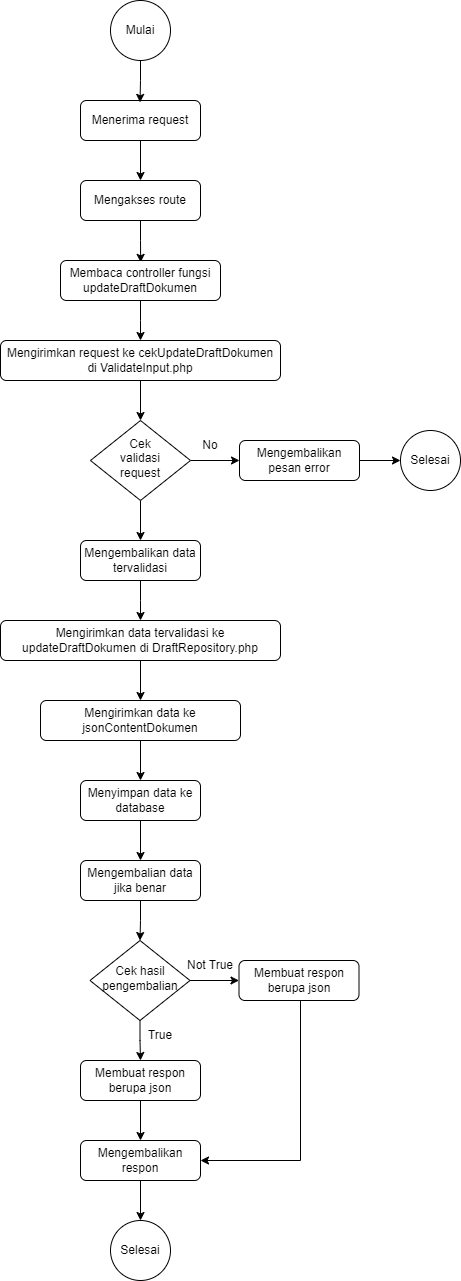

The diagram above was exported from draw.io. Its source (the exported page's mxGraphModel, read from the mxfile embedded in the PNG):
<mxGraphModel dx="803" dy="438" grid="1" gridSize="10" guides="1" tooltips="1" connect="1" arrows="1" fold="1" page="1" pageScale="1" pageWidth="850" pageHeight="1400" math="0" shadow="0">
  <root>
    <mxCell id="0" />
    <mxCell id="1" parent="0" />
    <mxCell id="o6pH4fpQ6SmBeM4TEi8_-1" style="edgeStyle=orthogonalEdgeStyle;rounded=0;orthogonalLoop=1;jettySize=auto;html=1;" edge="1" parent="1" source="o6pH4fpQ6SmBeM4TEi8_-2" target="o6pH4fpQ6SmBeM4TEi8_-6">
      <mxGeometry relative="1" as="geometry" />
    </mxCell>
    <mxCell id="o6pH4fpQ6SmBeM4TEi8_-2" value="Menerima request" style="rounded=1;whiteSpace=wrap;html=1;fontSize=12;glass=0;strokeWidth=1;shadow=0;" vertex="1" parent="1">
      <mxGeometry x="120" y="120" width="120" height="40" as="geometry" />
    </mxCell>
    <mxCell id="o6pH4fpQ6SmBeM4TEi8_-3" style="edgeStyle=orthogonalEdgeStyle;rounded=0;orthogonalLoop=1;jettySize=auto;html=1;entryX=0.496;entryY=0.047;entryDx=0;entryDy=0;entryPerimeter=0;" edge="1" parent="1" source="o6pH4fpQ6SmBeM4TEi8_-4" target="o6pH4fpQ6SmBeM4TEi8_-2">
      <mxGeometry relative="1" as="geometry" />
    </mxCell>
    <mxCell id="o6pH4fpQ6SmBeM4TEi8_-4" value="Mulai" style="ellipse;whiteSpace=wrap;html=1;aspect=fixed;" vertex="1" parent="1">
      <mxGeometry x="150" y="20" width="60" height="60" as="geometry" />
    </mxCell>
    <mxCell id="o6pH4fpQ6SmBeM4TEi8_-5" style="edgeStyle=orthogonalEdgeStyle;rounded=0;orthogonalLoop=1;jettySize=auto;html=1;entryX=0.501;entryY=0.047;entryDx=0;entryDy=0;entryPerimeter=0;" edge="1" parent="1" source="o6pH4fpQ6SmBeM4TEi8_-6" target="o6pH4fpQ6SmBeM4TEi8_-8">
      <mxGeometry relative="1" as="geometry" />
    </mxCell>
    <mxCell id="o6pH4fpQ6SmBeM4TEi8_-6" value="Mengakses route" style="rounded=1;whiteSpace=wrap;html=1;fontSize=12;glass=0;strokeWidth=1;shadow=0;" vertex="1" parent="1">
      <mxGeometry x="120" y="200" width="120" height="40" as="geometry" />
    </mxCell>
    <mxCell id="o6pH4fpQ6SmBeM4TEi8_-7" style="edgeStyle=orthogonalEdgeStyle;rounded=0;orthogonalLoop=1;jettySize=auto;html=1;entryX=0.5;entryY=0;entryDx=0;entryDy=0;" edge="1" parent="1" source="o6pH4fpQ6SmBeM4TEi8_-8">
      <mxGeometry relative="1" as="geometry">
        <mxPoint x="180" y="360" as="targetPoint" />
      </mxGeometry>
    </mxCell>
    <mxCell id="o6pH4fpQ6SmBeM4TEi8_-8" value="Membaca controller fungsi updateDraftDokumen" style="rounded=1;whiteSpace=wrap;html=1;fontSize=12;glass=0;strokeWidth=1;shadow=0;" vertex="1" parent="1">
      <mxGeometry x="100" y="280" width="160" height="40" as="geometry" />
    </mxCell>
    <mxCell id="o6pH4fpQ6SmBeM4TEi8_-14" style="edgeStyle=orthogonalEdgeStyle;rounded=0;orthogonalLoop=1;jettySize=auto;html=1;entryX=0.5;entryY=0;entryDx=0;entryDy=0;" edge="1" parent="1" source="o6pH4fpQ6SmBeM4TEi8_-15" target="o6pH4fpQ6SmBeM4TEi8_-18">
      <mxGeometry relative="1" as="geometry" />
    </mxCell>
    <mxCell id="o6pH4fpQ6SmBeM4TEi8_-15" value="Mengirimkan request ke cekUpdateDraftDokumen di ValidateInput.php" style="rounded=1;whiteSpace=wrap;html=1;fontSize=12;glass=0;strokeWidth=1;shadow=0;" vertex="1" parent="1">
      <mxGeometry x="40" y="360" width="280" height="40" as="geometry" />
    </mxCell>
    <mxCell id="o6pH4fpQ6SmBeM4TEi8_-16" style="edgeStyle=orthogonalEdgeStyle;rounded=0;orthogonalLoop=1;jettySize=auto;html=1;entryX=0.5;entryY=0;entryDx=0;entryDy=0;" edge="1" parent="1" source="o6pH4fpQ6SmBeM4TEi8_-18" target="o6pH4fpQ6SmBeM4TEi8_-23">
      <mxGeometry relative="1" as="geometry" />
    </mxCell>
    <mxCell id="o6pH4fpQ6SmBeM4TEi8_-17" style="edgeStyle=orthogonalEdgeStyle;rounded=0;orthogonalLoop=1;jettySize=auto;html=1;entryX=0;entryY=0.5;entryDx=0;entryDy=0;" edge="1" parent="1" source="o6pH4fpQ6SmBeM4TEi8_-18" target="o6pH4fpQ6SmBeM4TEi8_-20">
      <mxGeometry relative="1" as="geometry" />
    </mxCell>
    <mxCell id="o6pH4fpQ6SmBeM4TEi8_-18" value="Cek&lt;br&gt;validasi&lt;br&gt;request" style="rhombus;whiteSpace=wrap;html=1;shadow=0;fontFamily=Helvetica;fontSize=12;align=center;strokeWidth=1;spacing=6;spacingTop=-4;" vertex="1" parent="1">
      <mxGeometry x="130" y="440" width="100" height="80" as="geometry" />
    </mxCell>
    <mxCell id="o6pH4fpQ6SmBeM4TEi8_-19" style="edgeStyle=orthogonalEdgeStyle;rounded=0;orthogonalLoop=1;jettySize=auto;html=1;" edge="1" parent="1" source="o6pH4fpQ6SmBeM4TEi8_-20" target="o6pH4fpQ6SmBeM4TEi8_-21">
      <mxGeometry relative="1" as="geometry" />
    </mxCell>
    <mxCell id="o6pH4fpQ6SmBeM4TEi8_-20" value="Mengembalikan pesan error" style="rounded=1;whiteSpace=wrap;html=1;fontSize=12;glass=0;strokeWidth=1;shadow=0;" vertex="1" parent="1">
      <mxGeometry x="279" y="460" width="120" height="40" as="geometry" />
    </mxCell>
    <mxCell id="o6pH4fpQ6SmBeM4TEi8_-21" value="Selesai" style="ellipse;whiteSpace=wrap;html=1;aspect=fixed;" vertex="1" parent="1">
      <mxGeometry x="440" y="450" width="60" height="60" as="geometry" />
    </mxCell>
    <mxCell id="o6pH4fpQ6SmBeM4TEi8_-22" style="edgeStyle=orthogonalEdgeStyle;rounded=0;orthogonalLoop=1;jettySize=auto;html=1;entryX=0.5;entryY=0;entryDx=0;entryDy=0;" edge="1" parent="1" source="o6pH4fpQ6SmBeM4TEi8_-23">
      <mxGeometry relative="1" as="geometry">
        <mxPoint x="180" y="640" as="targetPoint" />
      </mxGeometry>
    </mxCell>
    <mxCell id="o6pH4fpQ6SmBeM4TEi8_-23" value="Mengembalikan data tervalidasi" style="rounded=1;whiteSpace=wrap;html=1;fontSize=12;glass=0;strokeWidth=1;shadow=0;" vertex="1" parent="1">
      <mxGeometry x="120" y="560" width="120" height="40" as="geometry" />
    </mxCell>
    <mxCell id="o6pH4fpQ6SmBeM4TEi8_-25" value="No" style="text;html=1;strokeColor=none;fillColor=none;align=center;verticalAlign=middle;whiteSpace=wrap;rounded=0;" vertex="1" parent="1">
      <mxGeometry x="220" y="450" width="60" height="30" as="geometry" />
    </mxCell>
    <mxCell id="Xz5YoU8DWbeQcouFbWNM-1" style="edgeStyle=orthogonalEdgeStyle;rounded=0;orthogonalLoop=1;jettySize=auto;html=1;entryX=0.5;entryY=0;entryDx=0;entryDy=0;" edge="1" parent="1" source="Xz5YoU8DWbeQcouFbWNM-2" target="Xz5YoU8DWbeQcouFbWNM-4">
      <mxGeometry relative="1" as="geometry" />
    </mxCell>
    <mxCell id="Xz5YoU8DWbeQcouFbWNM-2" value="Membuat respon berupa json" style="rounded=1;whiteSpace=wrap;html=1;fontSize=12;glass=0;strokeWidth=1;shadow=0;" vertex="1" parent="1">
      <mxGeometry x="120" y="1080" width="120" height="40" as="geometry" />
    </mxCell>
    <mxCell id="Xz5YoU8DWbeQcouFbWNM-3" style="edgeStyle=orthogonalEdgeStyle;rounded=0;orthogonalLoop=1;jettySize=auto;html=1;" edge="1" parent="1" source="Xz5YoU8DWbeQcouFbWNM-4" target="Xz5YoU8DWbeQcouFbWNM-5">
      <mxGeometry relative="1" as="geometry" />
    </mxCell>
    <mxCell id="Xz5YoU8DWbeQcouFbWNM-4" value="Mengembalikan respon" style="rounded=1;whiteSpace=wrap;html=1;fontSize=12;glass=0;strokeWidth=1;shadow=0;" vertex="1" parent="1">
      <mxGeometry x="120" y="1160" width="120" height="40" as="geometry" />
    </mxCell>
    <mxCell id="Xz5YoU8DWbeQcouFbWNM-5" value="Selesai" style="ellipse;whiteSpace=wrap;html=1;aspect=fixed;" vertex="1" parent="1">
      <mxGeometry x="150" y="1240" width="60" height="60" as="geometry" />
    </mxCell>
    <mxCell id="Xz5YoU8DWbeQcouFbWNM-6" value="True" style="text;html=1;strokeColor=none;fillColor=none;align=center;verticalAlign=middle;whiteSpace=wrap;rounded=0;" vertex="1" parent="1">
      <mxGeometry x="169.5" y="1040" width="60" height="30" as="geometry" />
    </mxCell>
    <mxCell id="Xz5YoU8DWbeQcouFbWNM-7" style="edgeStyle=orthogonalEdgeStyle;rounded=0;orthogonalLoop=1;jettySize=auto;html=1;entryX=0.5;entryY=0;entryDx=0;entryDy=0;" edge="1" parent="1" source="Xz5YoU8DWbeQcouFbWNM-9" target="Xz5YoU8DWbeQcouFbWNM-2">
      <mxGeometry relative="1" as="geometry" />
    </mxCell>
    <mxCell id="Xz5YoU8DWbeQcouFbWNM-8" style="edgeStyle=orthogonalEdgeStyle;rounded=0;orthogonalLoop=1;jettySize=auto;html=1;entryX=0;entryY=0.5;entryDx=0;entryDy=0;" edge="1" parent="1" source="Xz5YoU8DWbeQcouFbWNM-9" target="Xz5YoU8DWbeQcouFbWNM-11">
      <mxGeometry relative="1" as="geometry" />
    </mxCell>
    <mxCell id="Xz5YoU8DWbeQcouFbWNM-9" value="Cek hasil pengembalian" style="rhombus;whiteSpace=wrap;html=1;shadow=0;fontFamily=Helvetica;fontSize=12;align=center;strokeWidth=1;spacing=6;spacingTop=-4;" vertex="1" parent="1">
      <mxGeometry x="129.5" y="960" width="100" height="80" as="geometry" />
    </mxCell>
    <mxCell id="Xz5YoU8DWbeQcouFbWNM-10" style="edgeStyle=orthogonalEdgeStyle;rounded=0;orthogonalLoop=1;jettySize=auto;html=1;entryX=1;entryY=0.5;entryDx=0;entryDy=0;" edge="1" parent="1" source="Xz5YoU8DWbeQcouFbWNM-11" target="Xz5YoU8DWbeQcouFbWNM-4">
      <mxGeometry relative="1" as="geometry">
        <mxPoint x="338.5" y="1180" as="targetPoint" />
        <Array as="points">
          <mxPoint x="340" y="1180" />
        </Array>
      </mxGeometry>
    </mxCell>
    <mxCell id="Xz5YoU8DWbeQcouFbWNM-11" value="Membuat respon berupa json" style="rounded=1;whiteSpace=wrap;html=1;fontSize=12;glass=0;strokeWidth=1;shadow=0;" vertex="1" parent="1">
      <mxGeometry x="278.5" y="980" width="120" height="40" as="geometry" />
    </mxCell>
    <mxCell id="Xz5YoU8DWbeQcouFbWNM-12" value="Not True" style="text;html=1;strokeColor=none;fillColor=none;align=center;verticalAlign=middle;whiteSpace=wrap;rounded=0;" vertex="1" parent="1">
      <mxGeometry x="219.5" y="970" width="60" height="30" as="geometry" />
    </mxCell>
    <mxCell id="Xz5YoU8DWbeQcouFbWNM-13" style="edgeStyle=orthogonalEdgeStyle;rounded=0;orthogonalLoop=1;jettySize=auto;html=1;entryX=0.5;entryY=0;entryDx=0;entryDy=0;" edge="1" parent="1" source="Xz5YoU8DWbeQcouFbWNM-14" target="Xz5YoU8DWbeQcouFbWNM-16">
      <mxGeometry relative="1" as="geometry" />
    </mxCell>
    <mxCell id="Xz5YoU8DWbeQcouFbWNM-14" value="Mengirimkan data tervalidasi ke updateDraftDokumen di DraftRepository.php" style="rounded=1;whiteSpace=wrap;html=1;fontSize=12;glass=0;strokeWidth=1;shadow=0;" vertex="1" parent="1">
      <mxGeometry x="40" y="640" width="280" height="40" as="geometry" />
    </mxCell>
    <mxCell id="Xz5YoU8DWbeQcouFbWNM-15" style="edgeStyle=orthogonalEdgeStyle;rounded=0;orthogonalLoop=1;jettySize=auto;html=1;" edge="1" parent="1" source="Xz5YoU8DWbeQcouFbWNM-16" target="Xz5YoU8DWbeQcouFbWNM-18">
      <mxGeometry relative="1" as="geometry" />
    </mxCell>
    <mxCell id="Xz5YoU8DWbeQcouFbWNM-16" value="Mengirimkan data ke jsonContentDokumen" style="rounded=1;whiteSpace=wrap;html=1;fontSize=12;glass=0;strokeWidth=1;shadow=0;" vertex="1" parent="1">
      <mxGeometry x="80" y="720" width="200" height="40" as="geometry" />
    </mxCell>
    <mxCell id="Xz5YoU8DWbeQcouFbWNM-17" style="edgeStyle=orthogonalEdgeStyle;rounded=0;orthogonalLoop=1;jettySize=auto;html=1;" edge="1" parent="1" source="Xz5YoU8DWbeQcouFbWNM-18" target="Xz5YoU8DWbeQcouFbWNM-20">
      <mxGeometry relative="1" as="geometry" />
    </mxCell>
    <mxCell id="Xz5YoU8DWbeQcouFbWNM-18" value="Menyimpan data ke database" style="rounded=1;whiteSpace=wrap;html=1;fontSize=12;glass=0;strokeWidth=1;shadow=0;" vertex="1" parent="1">
      <mxGeometry x="120" y="800" width="120" height="40" as="geometry" />
    </mxCell>
    <mxCell id="Xz5YoU8DWbeQcouFbWNM-19" style="edgeStyle=orthogonalEdgeStyle;rounded=0;orthogonalLoop=1;jettySize=auto;html=1;entryX=0.5;entryY=0;entryDx=0;entryDy=0;" edge="1" parent="1" source="Xz5YoU8DWbeQcouFbWNM-20" target="Xz5YoU8DWbeQcouFbWNM-9">
      <mxGeometry relative="1" as="geometry" />
    </mxCell>
    <mxCell id="Xz5YoU8DWbeQcouFbWNM-20" value="Mengembalian data jika benar" style="rounded=1;whiteSpace=wrap;html=1;fontSize=12;glass=0;strokeWidth=1;shadow=0;" vertex="1" parent="1">
      <mxGeometry x="120" y="880" width="120" height="40" as="geometry" />
    </mxCell>
  </root>
</mxGraphModel>